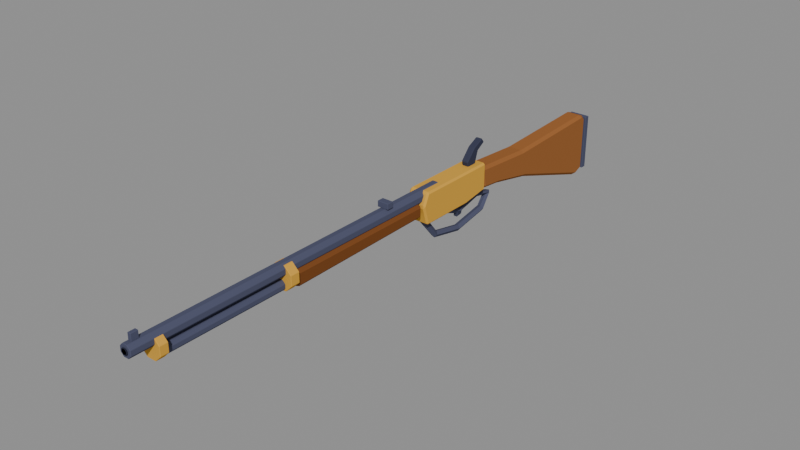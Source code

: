 # Source: myw_leverrifle.blend  (saved by Blender 5.3.31; exported with 4.5.12 LTS)
import bpy
from mathutils import Matrix  # noqa: F401  (used for matrix-valued properties, if any)

bpy.ops.wm.read_factory_settings(use_empty=True)
scene = bpy.context.scene
scene.name = 'Scene'

# ---- collections
col_myw_leverrifle = bpy.data.collections.new('MYW_LeverRifle'); scene.collection.children.link(col_myw_leverrifle)

# ---- materials (node trees are filled in below, after node groups)
mat_myw_brass = bpy.data.materials.new('MYW_Brass')
mat_myw_brass.diffuse_color = (0.6939, 0.3712, 0.05286, 1.0)
mat_myw_brass.roughness = 1.0
mat_myw_brass.specular_intensity = 0.0
mat_myw_wood = bpy.data.materials.new('MYW_Wood')
mat_myw_wood.diffuse_color = (0.3231, 0.1248, 0.03955, 1.0)
mat_myw_wood.roughness = 1.0
mat_myw_wood.specular_intensity = 0.0
mat_myw_wood2 = bpy.data.materials.new('MYW_Wood2')
mat_myw_wood2.diffuse_color = (0.1946, 0.06848, 0.02122, 1.0)
mat_myw_wood2.roughness = 1.0
mat_myw_wood2.specular_intensity = 0.0
mat_myw_iron = bpy.data.materials.new('MYW_Iron')
mat_myw_iron.diffuse_color = (0.08022, 0.0865, 0.1441, 1.0)
mat_myw_iron.roughness = 1.0
mat_myw_iron.specular_intensity = 0.0
mat_myw_dark = bpy.data.materials.new('MYW_Dark')
mat_myw_dark.diffuse_color = (0.02315, 0.02519, 0.04231, 1.0)
mat_myw_dark.roughness = 1.0
mat_myw_dark.specular_intensity = 0.0
mat_myw_iron2 = bpy.data.materials.new('MYW_Iron2')
mat_myw_iron2.diffuse_color = (0.04231, 0.04667, 0.08022, 1.0)
mat_myw_iron2.roughness = 1.0
mat_myw_iron2.specular_intensity = 0.0

# ---- material node trees
mat_myw_brass.use_nodes = True; mat_myw_brass.node_tree.nodes.clear()
_N = mat_myw_brass.node_tree.nodes; _L = mat_myw_brass.node_tree.links
n0 = _N.new('ShaderNodeBsdfPrincipled'); n0.name = 'Principled BSDF'; n0.location = (-200, 100)
n0.inputs[0].default_value = (0.6939, 0.3712, 0.05286, 1.0)
n0.inputs[2].default_value = 1.0
n0.inputs[10].default_value = 0.005
n0.inputs[13].default_value = 0.0
n1 = _N.new('ShaderNodeOutputMaterial'); n1.name = 'Material Output'; n1.location = (200, 100)
_L.new(n0.outputs[0], n1.inputs[0])
n1.is_active_output = True
mat_myw_wood.use_nodes = True; mat_myw_wood.node_tree.nodes.clear()
_N = mat_myw_wood.node_tree.nodes; _L = mat_myw_wood.node_tree.links
n0 = _N.new('ShaderNodeBsdfPrincipled'); n0.name = 'Principled BSDF'; n0.location = (-200, 100)
n0.inputs[0].default_value = (0.3231, 0.1248, 0.03955, 1.0)
n0.inputs[2].default_value = 1.0
n0.inputs[10].default_value = 0.005
n0.inputs[13].default_value = 0.0
n1 = _N.new('ShaderNodeOutputMaterial'); n1.name = 'Material Output'; n1.location = (200, 100)
_L.new(n0.outputs[0], n1.inputs[0])
n1.is_active_output = True
mat_myw_wood2.use_nodes = True; mat_myw_wood2.node_tree.nodes.clear()
_N = mat_myw_wood2.node_tree.nodes; _L = mat_myw_wood2.node_tree.links
n0 = _N.new('ShaderNodeBsdfPrincipled'); n0.name = 'Principled BSDF'; n0.location = (-200, 100)
n0.inputs[0].default_value = (0.1946, 0.06848, 0.02122, 1.0)
n0.inputs[2].default_value = 1.0
n0.inputs[10].default_value = 0.005
n0.inputs[13].default_value = 0.0
n1 = _N.new('ShaderNodeOutputMaterial'); n1.name = 'Material Output'; n1.location = (200, 100)
_L.new(n0.outputs[0], n1.inputs[0])
n1.is_active_output = True
mat_myw_iron.use_nodes = True; mat_myw_iron.node_tree.nodes.clear()
_N = mat_myw_iron.node_tree.nodes; _L = mat_myw_iron.node_tree.links
n0 = _N.new('ShaderNodeBsdfPrincipled'); n0.name = 'Principled BSDF'; n0.location = (-200, 100)
n0.inputs[0].default_value = (0.08022, 0.0865, 0.1441, 1.0)
n0.inputs[2].default_value = 1.0
n0.inputs[10].default_value = 0.005
n0.inputs[13].default_value = 0.0
n1 = _N.new('ShaderNodeOutputMaterial'); n1.name = 'Material Output'; n1.location = (200, 100)
_L.new(n0.outputs[0], n1.inputs[0])
n1.is_active_output = True
mat_myw_dark.use_nodes = True; mat_myw_dark.node_tree.nodes.clear()
_N = mat_myw_dark.node_tree.nodes; _L = mat_myw_dark.node_tree.links
n0 = _N.new('ShaderNodeBsdfPrincipled'); n0.name = 'Principled BSDF'; n0.location = (-200, 100)
n0.inputs[0].default_value = (0.02315, 0.02519, 0.04231, 1.0)
n0.inputs[2].default_value = 1.0
n0.inputs[10].default_value = 0.005
n0.inputs[13].default_value = 0.0
n1 = _N.new('ShaderNodeOutputMaterial'); n1.name = 'Material Output'; n1.location = (200, 100)
_L.new(n0.outputs[0], n1.inputs[0])
n1.is_active_output = True
mat_myw_iron2.use_nodes = True; mat_myw_iron2.node_tree.nodes.clear()
_N = mat_myw_iron2.node_tree.nodes; _L = mat_myw_iron2.node_tree.links
n0 = _N.new('ShaderNodeBsdfPrincipled'); n0.name = 'Principled BSDF'; n0.location = (-200, 100)
n0.inputs[0].default_value = (0.04231, 0.04667, 0.08022, 1.0)
n0.inputs[2].default_value = 1.0
n0.inputs[10].default_value = 0.005
n0.inputs[13].default_value = 0.0
n1 = _N.new('ShaderNodeOutputMaterial'); n1.name = 'Material Output'; n1.location = (200, 100)
_L.new(n0.outputs[0], n1.inputs[0])
n1.is_active_output = True

# ---- meshes
me_receiver = bpy.data.meshes.new('Receiver')
me_receiver.from_pydata([(-0.09, 0.55, -0.08), (0.09, 0.55, -0.08), (-0.09, 0.55, 0.16), (0.09, 0.55, 0.16), (-0.09, -0.2, 0.16), (0.09, -0.2, 0.16), (-0.09, -0.25, 0.05), (0.09, -0.25, 0.05), (-0.09, -0.2, -0.12), (0.09, -0.2, -0.12), (-0.09, 0.3, -0.12), (0.09, 0.3, -0.12)], [], [(10, 8, 6, 4, 2, 0), (1, 3, 5, 7, 9, 11), (0, 2, 3, 1), (2, 4, 5, 3), (4, 6, 7, 5), (6, 8, 9, 7), (8, 10, 11, 9), (10, 0, 1, 11)])
_uv = me_receiver.uv_layers.new(name='Float2')
_uv.uv.foreach_set('vector', [-1.2, -0.48, 0.8, -0.48, 1.0, 0.2, 0.8, 0.64, -2.2, 0.64, -2.2, -0.32, 2.2, -0.32, 2.2, 0.64, -0.8, 0.64, -1.0, 0.2, -0.8, -0.48, 1.2, -0.48, 0.36, -0.32, 0.36, 0.64, -0.36, 0.64, -0.36, -0.32, -0.36, 2.2, -0.36, -0.8, 0.36, -0.8, 0.36, 2.2, -0.36, 0.64, -0.36, 0.2, 0.36, 0.2, 0.36, 0.64, -0.36, 0.2, -0.36, -0.48, 0.36, -0.48, 0.36, 0.2, -0.36, 0.8, -0.36, -1.2, 0.36, -1.2, 0.36, 0.8, -0.36, -1.2, -0.36, -2.2, 0.36, -2.2, 0.36, -1.2])
me_receiver.materials.append(mat_myw_brass)
me_receiver.update()
me_stock = bpy.data.meshes.new('Stock')
me_stock.from_pydata([(-0.085, 0.5, 0.12), (0.085, 0.5, 0.12), (-0.085, 1.1, 0.08), (0.085, 1.1, 0.08), (-0.085, 2.05, 0.12), (0.085, 2.05, 0.12), (-0.085, 2.1, 0.08), (0.085, 2.1, 0.08), (-0.085, 2.1, -0.42), (0.085, 2.1, -0.42), (-0.085, 2.0, -0.46), (0.085, 2.0, -0.46), (-0.085, 1.15, -0.18), (0.085, 1.15, -0.18), (-0.085, 0.75, -0.1), (0.085, 0.75, -0.1), (-0.085, 0.55, -0.08), (0.085, 0.55, -0.08), (-0.075, -0.25, -0.04), (0.075, -0.25, -0.04), (-0.075, -0.25, 0.08), (0.075, -0.25, 0.08), (-0.075, -1.6, 0.08), (0.075, -1.6, 0.08), (-0.075, -1.65, 0.0), (0.075, -1.65, 0.0), (-0.075, -1.6, -0.06), (0.075, -1.6, -0.06)], [], [(16, 0, 2, 4, 6, 8, 10, 12, 14), (1, 17, 15, 13, 11, 9, 7, 5, 3), (0, 1, 3, 2), (2, 3, 5, 4), (4, 5, 7, 6), (6, 7, 9, 8), (8, 9, 11, 10), (10, 11, 13, 12), (12, 13, 15, 14), (14, 15, 17, 16), (16, 17, 1, 0), (26, 24, 22, 20, 18), (19, 21, 23, 25, 27), (18, 20, 21, 19), (20, 22, 23, 21), (22, 24, 25, 23), (24, 26, 27, 25), (26, 18, 19, 27)])
me_stock.polygons.foreach_set('material_index', [0, 0, 0, 0, 0, 0, 0, 0, 0, 0, 0, 1, 1, 1, 1, 1, 1, 1])
_uv = me_stock.uv_layers.new(name='Float2')
_uv.uv.foreach_set('vector', [-2.2, -0.32, -2.0, 0.48, -4.4, 0.32, -8.2, 0.48, -8.4, 0.32, -8.4, -1.68, -8.0, -1.84, -4.6, -0.72, -3.0, -0.4, 2.0, 0.48, 2.2, -0.32, 3.0, -0.4, 4.6, -0.72, 8.0, -1.84, 8.4, -1.68, 8.4, 0.32, 8.2, 0.48, 4.4, 0.32, -0.34, 2.0, 0.34, 2.0, 0.34, 4.4, -0.34, 4.4, -0.34, 4.4, 0.34, 4.4, 0.34, 8.2, -0.34, 8.2, -0.34, 8.2, 0.34, 8.2, 0.34, 8.4, -0.34, 8.4, 0.34, 0.32, -0.34, 0.32, -0.34, -1.68, 0.34, -1.68, -0.34, -8.4, 0.34, -8.4, 0.34, -8.0, -0.34, -8.0, -0.34, -8.0, 0.34, -8.0, 0.34, -4.6, -0.34, -4.6, -0.34, -4.6, 0.34, -4.6, 0.34, -3.0, -0.34, -3.0, -0.34, -3.0, 0.34, -3.0, 0.34, -2.2, -0.34, -2.2, -0.34, -0.32, 0.34, -0.32, 0.34, 0.48, -0.34, 0.48, 6.4, -0.24, 6.6, 0.0, 6.4, 0.32, 1.0, 0.32, 1.0, -0.16, -1.0, -0.16, -1.0, 0.32, -6.4, 0.32, -6.6, 0.0, -6.4, -0.24, 0.3, -0.16, 0.3, 0.32, -0.3, 0.32, -0.3, -0.16, -0.3, -1.0, -0.3, -6.4, 0.3, -6.4, 0.3, -1.0, -0.3, 0.32, -0.3, 0.0, 0.3, 0.0, 0.3, 0.32, -0.3, 0.0, -0.3, -0.24, 0.3, -0.24, 0.3, 0.0, -0.3, 6.4, -0.3, 1.0, 0.3, 1.0, 0.3, 6.4])
me_stock.materials.append(mat_myw_wood)
me_stock.materials.append(mat_myw_wood2)
me_stock.update()
me_barrel = bpy.data.meshes.new('Barrel')
me_barrel.from_pydata([(-0.05543, 0.0, 0.08704), (-0.02296, 0.0, 0.05457), (0.02296, 0.0, 0.05457), (0.05543, 0.0, 0.08704), (0.05543, 0.0, 0.133), (0.02296, 0.0, 0.1654), (-0.02296, 0.0, 0.1654), (-0.05543, 0.0, 0.133), (-0.05081, -3.0, 0.08895), (-0.02105, -3.0, 0.05919), (0.02105, -3.0, 0.05919), (0.05081, -3.0, 0.08895), (0.05081, -3.0, 0.131), (0.02105, -3.0, 0.1608), (-0.02105, -3.0, 0.1608), (-0.05081, -3.0, 0.131), (-0.02772, -3.005, 0.09852), (-0.01148, -3.005, 0.08228), (0.01148, -3.005, 0.08228), (0.02772, -3.005, 0.09852), (0.02772, -3.005, 0.1215), (0.01148, -3.005, 0.1377), (-0.01148, -3.005, 0.1377), (-0.02772, -3.005, 0.1215), (-0.02772, -3.01, 0.09852), (-0.01148, -3.01, 0.08228), (0.01148, -3.01, 0.08228), (0.02772, -3.01, 0.09852), (0.02772, -3.01, 0.1215), (0.01148, -3.01, 0.1377), (-0.01148, -3.01, 0.1377), (-0.02772, -3.01, 0.1215), (-0.02217, -3.005, 0.1008), (-0.009184, -3.005, 0.08783), (0.009184, -3.005, 0.08783), (0.02217, -3.005, 0.1008), (0.02217, -3.005, 0.1192), (0.009184, -3.005, 0.1322), (-0.009184, -3.005, 0.1322), (-0.02217, -3.005, 0.1192), (-0.02217, -3.01, 0.1008), (-0.009184, -3.01, 0.08783), (0.009184, -3.01, 0.08783), (0.02217, -3.01, 0.1008), (0.02217, -3.01, 0.1192), (0.009184, -3.01, 0.1322), (-0.009184, -3.01, 0.1322), (-0.02217, -3.01, 0.1192), (-0.04157, -0.25, -0.02722), (-0.01722, -0.25, -0.05157), (0.01722, -0.25, -0.05157), (0.04157, -0.25, -0.02722), (0.04157, -0.25, 0.007221), (0.01722, -0.25, 0.03157), (-0.01722, -0.25, 0.03157), (-0.04157, -0.25, 0.007221), (-0.04157, -2.8, -0.02722), (-0.01722, -2.8, -0.05157), (0.01722, -2.8, -0.05157), (0.04157, -2.8, -0.02722), (0.04157, -2.8, 0.007221), (0.01722, -2.8, 0.03157), (-0.01722, -2.8, 0.03157), (-0.04157, -2.8, 0.007221), (-0.1016, -1.62, 0.007905), (-0.0421, -1.62, -0.05163), (0.0421, -1.62, -0.05163), (0.1016, -1.62, 0.007905), (0.1016, -1.62, 0.0921), (0.0421, -1.62, 0.1516), (-0.0421, -1.62, 0.1516), (-0.1016, -1.62, 0.0921), (-0.1016, -1.7, 0.007905), (-0.0421, -1.7, -0.05163), (0.0421, -1.7, -0.05163), (0.1016, -1.7, 0.007905), (0.1016, -1.7, 0.0921), (0.0421, -1.7, 0.1516), (-0.0421, -1.7, 0.1516), (-0.1016, -1.7, 0.0921), (-0.09239, -2.75, 0.01173), (-0.03827, -2.75, -0.04239), (0.03827, -2.75, -0.04239), (0.09239, -2.75, 0.01173), (0.09239, -2.75, 0.08827), (0.03827, -2.75, 0.1424), (-0.03827, -2.75, 0.1424), (-0.09239, -2.75, 0.08827), (-0.09239, -2.82, 0.01173), (-0.03827, -2.82, -0.04239), (0.03827, -2.82, -0.04239), (0.09239, -2.82, 0.01173), (0.09239, -2.82, 0.08827), (0.03827, -2.82, 0.1424), (-0.03827, -2.82, 0.1424), (-0.09239, -2.82, 0.08827), (-0.015, -2.96, 0.16), (0.015, -2.96, 0.16), (0.015, -2.9, 0.16), (-0.015, -2.9, 0.16), (-0.015, -2.96, 0.22), (0.015, -2.96, 0.22), (0.015, -2.9, 0.22), (-0.015, -2.9, 0.22), (-0.05, -0.63, 0.165), (0.05, -0.63, 0.165), (0.05, -0.57, 0.165), (-0.05, -0.57, 0.165), (-0.05, -0.63, 0.215), (0.05, -0.63, 0.215), (0.05, -0.57, 0.215), (-0.05, -0.57, 0.215), (-0.09, 2.1, 0.08), (0.09, 2.1, 0.08), (-0.09, 2.15, 0.08), (0.09, 2.15, 0.08), (-0.09, 2.15, -0.42), (0.09, 2.15, -0.42), (-0.09, 2.1, -0.42), (0.09, 2.1, -0.42)], [], [(0, 1, 9, 8), (1, 2, 10, 9), (2, 3, 11, 10), (3, 4, 12, 11), (4, 5, 13, 12), (5, 6, 14, 13), (6, 7, 15, 14), (7, 0, 8, 15), (7, 6, 5, 4, 3, 2, 1, 0), (8, 9, 10, 11, 12, 13, 14, 15), (16, 17, 25, 24), (17, 18, 26, 25), (18, 19, 27, 26), (19, 20, 28, 27), (20, 21, 29, 28), (21, 22, 30, 29), (22, 23, 31, 30), (23, 16, 24, 31), (32, 40, 41, 33), (33, 41, 42, 34), (34, 42, 43, 35), (35, 43, 44, 36), (36, 44, 45, 37), (37, 45, 46, 38), (38, 46, 47, 39), (39, 47, 40, 32), (16, 32, 33, 17), (17, 33, 34, 18), (18, 34, 35, 19), (19, 35, 36, 20), (20, 36, 37, 21), (21, 37, 38, 22), (22, 38, 39, 23), (23, 39, 32, 16), (40, 47, 46, 45, 44, 43, 42, 41), (24, 25, 26, 27, 28, 29, 30, 31), (48, 49, 57, 56), (49, 50, 58, 57), (50, 51, 59, 58), (51, 52, 60, 59), (52, 53, 61, 60), (53, 54, 62, 61), (54, 55, 63, 62), (55, 48, 56, 63), (55, 54, 53, 52, 51, 50, 49, 48), (56, 57, 58, 59, 60, 61, 62, 63), (64, 65, 73, 72), (65, 66, 74, 73), (66, 67, 75, 74), (67, 68, 76, 75), (68, 69, 77, 76), (69, 70, 78, 77), (70, 71, 79, 78), (71, 64, 72, 79), (71, 70, 69, 68, 67, 66, 65, 64), (72, 73, 74, 75, 76, 77, 78, 79), (80, 81, 89, 88), (81, 82, 90, 89), (82, 83, 91, 90), (83, 84, 92, 91), (84, 85, 93, 92), (85, 86, 94, 93), (86, 87, 95, 94), (87, 80, 88, 95), (87, 86, 85, 84, 83, 82, 81, 80), (88, 89, 90, 91, 92, 93, 94, 95), (96, 99, 98, 97), (100, 101, 102, 103), (96, 97, 101, 100), (97, 98, 102, 101), (98, 99, 103, 102), (99, 96, 100, 103), (104, 107, 106, 105), (108, 109, 110, 111), (104, 105, 109, 108), (105, 106, 110, 109), (106, 107, 111, 110), (107, 104, 108, 111), (118, 112, 114, 116), (113, 119, 117, 115), (112, 113, 115, 114), (114, 115, 117, 116), (116, 117, 119, 118), (118, 119, 113, 112)])
me_barrel.polygons.foreach_set('material_index', [0, 0, 0, 0, 0, 0, 0, 0, 0, 0, 1, 1, 1, 1, 1, 1, 1, 1, 1, 1, 1, 1, 1, 1, 1, 1, 1, 1, 1, 1, 1, 1, 1, 1, 1, 1, 0, 0, 0, 0, 0, 0, 0, 0, 0, 0, 2, 2, 2, 2, 2, 2, 2, 2, 2, 2, 2, 2, 2, 2, 2, 2, 2, 2, 2, 2, 0, 0, 0, 0, 0, 0, 0, 0, 0, 0, 0, 0, 0, 0, 0, 0, 0, 0])
_uv = me_barrel.uv_layers.new(name='Float2')
_uv.uv.foreach_set('vector', [-0.2217, 0.0, -0.09184, 0.0, -0.08419, 12.0, -0.2033, 12.0, -0.09184, 0.0, 0.09184, 0.0, 0.08419, 12.0, -0.08419, 12.0, 0.09184, 0.0, 0.2217, 0.0, 0.2033, 12.0, 0.08419, 12.0, 0.0, 0.3482, 0.0, 0.5318, -12.0, 0.5242, -12.0, 0.3558, 0.2217, 0.0, 0.09184, 0.0, 0.08419, -12.0, 0.2033, -12.0, 0.09184, 0.0, -0.09184, 0.0, -0.08419, -12.0, 0.08419, -12.0, -0.09184, 0.0, -0.2217, 0.0, -0.2033, -12.0, -0.08419, -12.0, 0.0, 0.5318, 0.0, 0.3482, 12.0, 0.3558, 12.0, 0.5242, 0.2217, 0.5318, 0.09184, 0.6617, -0.09184, 0.6617, -0.2217, 0.5318, -0.2217, 0.3482, -0.09184, 0.2183, 0.09184, 0.2183, 0.2217, 0.3482, -0.2033, 0.3558, -0.08419, 0.2367, 0.08419, 0.2367, 0.2033, 0.3558, 0.2033, 0.5242, 0.08419, 0.6433, -0.08419, 0.6433, -0.2033, 0.5242, -0.1109, 12.02, -0.04592, 12.02, -0.04592, 12.04, -0.1109, 12.04, -0.04592, 12.02, 0.04592, 12.02, 0.04592, 12.04, -0.04592, 12.04, 0.04592, 12.02, 0.1109, 12.02, 0.1109, 12.04, 0.04592, 12.04, -12.02, 0.3941, -12.02, 0.4859, -12.04, 0.4859, -12.04, 0.3941, 0.1109, -12.02, 0.04592, -12.02, 0.04592, -12.04, 0.1109, -12.04, 0.04592, -12.02, -0.04592, -12.02, -0.04592, -12.04, 0.04592, -12.04, -0.04592, -12.02, -0.1109, -12.02, -0.1109, -12.04, -0.04592, -12.04, 12.02, 0.4859, 12.02, 0.3941, 12.04, 0.3941, 12.04, 0.4859, -0.08869, -12.02, -0.08869, -12.04, -0.03674, -12.04, -0.03674, -12.02, -0.03674, -12.02, -0.03674, -12.04, 0.03674, -12.04, 0.03674, -12.02, 0.03674, -12.02, 0.03674, -12.04, 0.08869, -12.04, 0.08869, -12.02, 12.02, 0.4033, 12.04, 0.4033, 12.04, 0.4767, 12.02, 0.4767, 0.08869, 12.02, 0.08869, 12.04, 0.03674, 12.04, 0.03674, 12.02, 0.03674, 12.02, 0.03674, 12.04, -0.03674, 12.04, -0.03674, 12.02, -0.03674, 12.02, -0.03674, 12.04, -0.08869, 12.04, -0.08869, 12.02, -12.02, 0.4767, -12.04, 0.4767, -12.04, 0.4033, -12.02, 0.4033, 0.1109, 0.3941, 0.08869, 0.4033, 0.03674, 0.3513, 0.04592, 0.3291, 0.04592, 0.3291, 0.03674, 0.3513, -0.03674, 0.3513, -0.04592, 0.3291, -0.04592, 0.3291, -0.03674, 0.3513, -0.08869, 0.4033, -0.1109, 0.3941, -0.1109, 0.3941, -0.08869, 0.4033, -0.08869, 0.4767, -0.1109, 0.4859, -0.1109, 0.4859, -0.08869, 0.4767, -0.03674, 0.5287, -0.04592, 0.5509, -0.04592, 0.5509, -0.03674, 0.5287, 0.03674, 0.5287, 0.04592, 0.5509, 0.04592, 0.5509, 0.03674, 0.5287, 0.08869, 0.4767, 0.1109, 0.4859, 0.1109, 0.4859, 0.08869, 0.4767, 0.08869, 0.4033, 0.1109, 0.3941, 0.08869, 0.4033, 0.08869, 0.4767, 0.03674, 0.5287, -0.03674, 0.5287, -0.08869, 0.4767, -0.08869, 0.4033, -0.03674, 0.3513, 0.03674, 0.3513, -0.1109, 0.3941, -0.04592, 0.3291, 0.04592, 0.3291, 0.1109, 0.3941, 0.1109, 0.4859, 0.04592, 0.5509, -0.04592, 0.5509, -0.1109, 0.4859, 1.0, -0.1089, 1.0, -0.2063, 11.2, -0.2063, 11.2, -0.1089, -0.06888, 1.0, 0.06888, 1.0, 0.06888, 11.2, -0.06888, 11.2, -1.0, -0.2063, -1.0, -0.1089, -11.2, -0.1089, -11.2, -0.2063, -1.0, -0.1089, -1.0, 0.02888, -11.2, 0.02888, -11.2, -0.1089, 0.1663, -1.0, 0.06888, -1.0, 0.06888, -11.2, 0.1663, -11.2, 0.06888, -1.0, -0.06888, -1.0, -0.06888, -11.2, 0.06888, -11.2, -0.06888, -1.0, -0.1663, -1.0, -0.1663, -11.2, -0.06888, -11.2, 1.0, 0.02888, 1.0, -0.1089, 11.2, -0.1089, 11.2, 0.02888, 0.1663, 0.02888, 0.06888, 0.1263, -0.06888, 0.1263, -0.1663, 0.02888, -0.1663, -0.1089, -0.06888, -0.2063, 0.06888, -0.2063, 0.1663, -0.1089, -0.1663, -0.1089, -0.06888, -0.2063, 0.06888, -0.2063, 0.1663, -0.1089, 0.1663, 0.02888, 0.06888, 0.1263, -0.06888, 0.1263, -0.1663, 0.02888, 6.48, 0.03162, 6.48, -0.2065, 6.8, -0.2065, 6.8, 0.03162, -0.1684, 6.48, 0.1684, 6.48, 0.1684, 6.8, -0.1684, 6.8, -6.48, -0.2065, -6.48, 0.03162, -6.8, 0.03162, -6.8, -0.2065, -6.48, 0.03162, -6.48, 0.3684, -6.8, 0.3684, -6.8, 0.03162, -6.48, 0.3684, -6.48, 0.6065, -6.8, 0.6065, -6.8, 0.3684, 0.1684, -6.48, -0.1684, -6.48, -0.1684, -6.8, 0.1684, -6.8, 6.48, 0.6065, 6.48, 0.3684, 6.8, 0.3684, 6.8, 0.6065, 6.48, 0.3684, 6.48, 0.03162, 6.8, 0.03162, 6.8, 0.3684, 0.4065, 0.3684, 0.1684, 0.6065, -0.1684, 0.6065, -0.4065, 0.3684, -0.4065, 0.03162, -0.1684, -0.2065, 0.1684, -0.2065, 0.4065, 0.03162, -0.4065, 0.03162, -0.1684, -0.2065, 0.1684, -0.2065, 0.4065, 0.03162, 0.4065, 0.3684, 0.1684, 0.6065, -0.1684, 0.6065, -0.4065, 0.3684, 11.0, 0.04693, 11.0, -0.1696, 11.28, -0.1696, 11.28, 0.04693, -0.1531, 11.0, 0.1531, 11.0, 0.1531, 11.28, -0.1531, 11.28, -11.0, -0.1696, -11.0, 0.04693, -11.28, 0.04693, -11.28, -0.1696, -11.0, 0.04693, -11.0, 0.3531, -11.28, 0.3531, -11.28, 0.04693, -11.0, 0.3531, -11.0, 0.5696, -11.28, 0.5696, -11.28, 0.3531, 0.1531, -11.0, -0.1531, -11.0, -0.1531, -11.28, 0.1531, -11.28, 11.0, 0.5696, 11.0, 0.3531, 11.28, 0.3531, 11.28, 0.5696, 11.0, 0.3531, 11.0, 0.04693, 11.28, 0.04693, 11.28, 0.3531, 0.3696, 0.3531, 0.1531, 0.5696, -0.1531, 0.5696, -0.3696, 0.3531, -0.3696, 0.04693, -0.1531, -0.1696, 0.1531, -0.1696, 0.3696, 0.04693, -0.3696, 0.04693, -0.1531, -0.1696, 0.1531, -0.1696, 0.3696, 0.04693, 0.3696, 0.3531, 0.1531, 0.5696, -0.1531, 0.5696, -0.3696, 0.3531, -0.06, 11.84, -0.06, 11.6, 0.06, 11.6, 0.06, 11.84, -0.06, -11.84, 0.06, -11.84, 0.06, -11.6, -0.06, -11.6, -0.06, 0.64, 0.06, 0.64, 0.06, 0.88, -0.06, 0.88, -11.84, 0.64, -11.6, 0.64, -11.6, 0.88, -11.84, 0.88, -0.06, 0.64, 0.06, 0.64, 0.06, 0.88, -0.06, 0.88, 11.6, 0.64, 11.84, 0.64, 11.84, 0.88, 11.6, 0.88, -0.2, 2.52, -0.2, 2.28, 0.2, 2.28, 0.2, 2.52, -0.2, -2.52, 0.2, -2.52, 0.2, -2.28, -0.2, -2.28, -0.2, 0.66, 0.2, 0.66, 0.2, 0.86, -0.2, 0.86, -2.52, 0.66, -2.28, 0.66, -2.28, 0.86, -2.52, 0.86, -0.2, 0.66, 0.2, 0.66, 0.2, 0.86, -0.2, 0.86, 2.28, 0.66, 2.52, 0.66, 2.52, 0.86, 2.28, 0.86, -8.4, -1.68, -8.4, 0.32, -8.6, 0.32, -8.6, -1.68, 8.4, 0.32, 8.4, -1.68, 8.6, -1.68, 8.6, 0.32, -0.36, 8.4, 0.36, 8.4, 0.36, 8.6, -0.36, 8.6, 0.36, 0.32, -0.36, 0.32, -0.36, -1.68, 0.36, -1.68, -0.36, -8.6, 0.36, -8.6, 0.36, -8.4, -0.36, -8.4, -0.36, -1.68, 0.36, -1.68, 0.36, 0.32, -0.36, 0.32])
me_barrel.materials.append(mat_myw_iron)
me_barrel.materials.append(mat_myw_dark)
me_barrel.materials.append(mat_myw_brass)
me_barrel.update()
me_lever = bpy.data.meshes.new('Lever')
me_lever.from_pydata([(0.03, -0.15, -0.12), (0.009271, -0.1719, -0.1383), (-0.02427, -0.1635, -0.1313), (-0.02427, -0.1365, -0.1087), (0.009271, -0.1281, -0.1017), (0.03, 0.0, -0.3), (0.009271, -0.01343, -0.3252), (-0.02427, -0.008298, -0.3156), (-0.02427, 0.008298, -0.2844), (0.009271, 0.01343, -0.2748), (0.03, 0.3, -0.36), (0.009271, 0.3, -0.3885), (-0.02427, 0.3, -0.3776), (-0.02427, 0.3, -0.3424), (0.009271, 0.3, -0.3315), (0.03, 0.62, -0.3), (0.009271, 0.6317, -0.326), (-0.02427, 0.6272, -0.3161), (-0.02427, 0.6128, -0.2839), (0.009271, 0.6083, -0.274), (0.03, 0.7, -0.18), (0.009271, 0.7261, -0.1686), (-0.02427, 0.7162, -0.1729), (-0.02427, 0.6838, -0.1871), (0.009271, 0.6739, -0.1914), (0.03, 0.55, -0.14), (0.009271, 0.5486, -0.1115), (-0.02427, 0.5491, -0.1224), (-0.02427, 0.5509, -0.1576), (0.009271, 0.5514, -0.1685), (0.03, 0.3, -0.2), (0.009271, 0.3, -0.1715), (-0.02427, 0.3, -0.1824), (-0.02427, 0.3, -0.2176), (0.009271, 0.3, -0.2285), (0.03, 0.15, -0.14), (0.009271, 0.1606, -0.1135), (-0.02427, 0.1565, -0.1236), (-0.02427, 0.1435, -0.1564), (0.009271, 0.1394, -0.1665)], [], [(0, 1, 6, 5), (1, 2, 7, 6), (2, 3, 8, 7), (3, 4, 9, 8), (4, 0, 5, 9), (5, 6, 11, 10), (6, 7, 12, 11), (7, 8, 13, 12), (8, 9, 14, 13), (9, 5, 10, 14), (10, 11, 16, 15), (11, 12, 17, 16), (12, 13, 18, 17), (13, 14, 19, 18), (14, 10, 15, 19), (15, 16, 21, 20), (16, 17, 22, 21), (17, 18, 23, 22), (18, 19, 24, 23), (19, 15, 20, 24), (20, 21, 26, 25), (21, 22, 27, 26), (22, 23, 28, 27), (23, 24, 29, 28), (24, 20, 25, 29), (25, 26, 31, 30), (26, 27, 32, 31), (27, 28, 33, 32), (28, 29, 34, 33), (29, 25, 30, 34), (30, 31, 36, 35), (31, 32, 37, 36), (32, 33, 38, 37), (33, 34, 39, 38), (34, 30, 35, 39), (4, 3, 2, 1, 0), (35, 36, 37, 38, 39)])
_uv = me_lever.uv_layers.new(name='Float2')
_uv.uv.foreach_set('vector', [-0.6, -0.48, -0.6877, -0.5531, -0.05371, -1.301, 0.0, -1.2, 0.03708, -0.5531, -0.09708, -0.5252, -0.09708, -1.262, 0.03708, -1.301, 0.6542, -0.5252, 0.5458, -0.4348, -0.03319, -1.138, 0.03319, -1.262, 0.09708, -0.4348, -0.03708, -0.4069, -0.03708, -1.099, 0.09708, -1.138, -0.5123, -0.4069, -0.6, -0.48, 0.0, -1.2, 0.05371, -1.099, 0.0, -1.2, -0.05371, -1.301, 1.2, -1.554, 1.2, -1.44, 0.03708, 0.05371, -0.09708, 0.03319, -0.09708, -1.2, 0.03708, -1.2, 0.03319, -1.262, -0.03319, -1.138, -1.2, -1.369, -1.2, -1.511, -0.09708, 0.03319, 0.03708, 0.05371, 0.03708, 1.2, -0.09708, 1.2, 0.05371, -1.099, 0.0, -1.2, 1.2, -1.44, 1.2, -1.326, 1.2, -1.44, 1.2, -1.554, 2.527, -1.304, 2.48, -1.2, 0.03708, -1.2, -0.09708, -1.2, -0.09708, -2.509, 0.03708, -2.527, -1.2, -1.511, -1.2, -1.369, -2.451, -1.136, -2.509, -1.264, -0.09708, 1.2, 0.03708, 1.2, 0.03708, 2.433, -0.09708, 2.451, 1.2, -1.326, 1.2, -1.44, 2.48, -1.2, 2.433, -1.096, 2.48, -1.2, 2.527, -1.304, 2.905, -0.6743, 2.8, -0.72, -0.03708, -1.304, 0.09708, -1.264, 0.09708, -0.6917, -0.03708, -0.6743, -2.509, -1.264, -2.451, -1.136, -2.735, -0.7483, -2.865, -0.6917, -0.09708, -1.136, 0.03708, -1.096, 0.03708, -0.7657, -0.09708, -0.7483, 2.433, -1.096, 2.48, -1.2, 2.8, -0.72, 2.695, -0.7657, 2.8, -0.72, 2.905, -0.6743, 2.194, -0.446, 2.2, -0.56, 0.03708, 2.905, -0.09708, 2.865, -0.09708, 2.196, 0.03708, 2.194, -2.865, -0.6917, -2.735, -0.7483, -2.204, -0.6304, -2.196, -0.4896, -0.09708, -2.735, 0.03708, -2.695, 0.03708, -2.206, -0.09708, -2.204, 2.695, -0.7657, 2.8, -0.72, 2.2, -0.56, 2.206, -0.674, 2.2, -0.56, 2.194, -0.446, 1.2, -0.6859, 1.2, -0.8, 0.03708, 2.194, -0.09708, 2.196, -0.09708, 1.2, 0.03708, 1.2, -2.196, -0.4896, -2.204, -0.6304, -1.2, -0.8705, -1.2, -0.7295, -0.09708, -2.204, 0.03708, -2.206, 0.03708, -1.2, -0.09708, -1.2, 2.206, -0.674, 2.2, -0.56, 1.2, -0.8, 1.2, -0.9141, 1.2, -0.8, 1.2, -0.6859, 0.6424, -0.454, 0.6, -0.56, 0.03708, 1.2, -0.09708, 1.2, -0.09708, 0.6262, 0.03708, 0.6424, -1.2, -0.7295, -1.2, -0.8705, -0.5738, -0.6255, -0.6262, -0.4945, -0.09708, -1.2, 0.03708, -1.2, 0.03708, -0.5576, -0.09708, -0.5738, 1.2, -0.9141, 1.2, -0.8, 0.6, -0.56, 0.5576, -0.666, 0.03708, -0.5123, -0.09708, -0.5458, -0.09708, -0.6542, 0.03708, -0.6877, 0.12, -0.6, 0.12, -0.56, 0.03708, -0.454, -0.09708, -0.4945, -0.09708, -0.6255, 0.03708, -0.666])
me_lever.materials.append(mat_myw_iron)
me_lever.update()
me_hammer = bpy.data.meshes.new('Hammer')
me_hammer.from_pydata([(-0.03, 0.4, 0.12), (0.03, 0.4, 0.12), (-0.03, 0.48, 0.14), (0.03, 0.48, 0.14), (-0.03, 0.52, 0.26), (0.03, 0.52, 0.26), (-0.03, 0.6, 0.31), (0.03, 0.6, 0.31), (-0.03, 0.57, 0.35), (0.03, 0.57, 0.35), (-0.03, 0.47, 0.3), (0.03, 0.47, 0.3), (-0.03, 0.38, 0.2), (0.03, 0.38, 0.2)], [], [(12, 10, 8, 6, 4, 2, 0), (1, 3, 5, 7, 9, 11, 13), (0, 2, 3, 1), (2, 4, 5, 3), (4, 6, 7, 5), (6, 8, 9, 7), (8, 10, 11, 9), (10, 12, 13, 11), (12, 0, 1, 13)])
_uv = me_hammer.uv_layers.new(name='Float2')
_uv.uv.foreach_set('vector', [-1.52, 0.8, -1.88, 1.2, -2.28, 1.4, -2.4, 1.24, -2.08, 1.04, -1.92, 0.56, -1.6, 0.48, 1.6, 0.48, 1.92, 0.56, 2.08, 1.04, 2.4, 1.24, 2.28, 1.4, 1.88, 1.2, 1.52, 0.8, -0.12, -1.6, -0.12, -1.92, 0.12, -1.92, 0.12, -1.6, 0.12, 0.56, 0.12, 1.04, -0.12, 1.04, -0.12, 0.56, -0.12, -2.08, -0.12, -2.4, 0.12, -2.4, 0.12, -2.08, 0.12, 1.24, 0.12, 1.4, -0.12, 1.4, -0.12, 1.24, -0.12, 2.28, -0.12, 1.88, 0.12, 1.88, 0.12, 2.28, -0.12, 1.2, -0.12, 0.8, 0.12, 0.8, 0.12, 1.2, -0.12, 0.8, -0.12, 0.48, 0.12, 0.48, 0.12, 0.8])
me_hammer.materials.append(mat_myw_iron2)
me_hammer.update()
me_trigger = bpy.data.meshes.new('Trigger')
me_trigger.from_pydata([(-0.02, 0.3, -0.12), (0.02, 0.3, -0.12), (-0.02, 0.36, -0.12), (0.02, 0.36, -0.12), (-0.02, 0.33, -0.24), (0.02, 0.33, -0.24), (-0.02, 0.27, -0.25), (0.02, 0.27, -0.25)], [], [(6, 0, 2, 4), (1, 7, 5, 3), (0, 1, 3, 2), (2, 3, 5, 4), (4, 5, 7, 6), (6, 7, 1, 0)])
_uv = me_trigger.uv_layers.new(name='Float2')
_uv.uv.foreach_set('vector', [-1.08, -1.0, -1.2, -0.48, -1.44, -0.48, -1.32, -0.96, 1.2, -0.48, 1.08, -1.0, 1.32, -0.96, 1.44, -0.48, -0.08, 1.2, 0.08, 1.2, 0.08, 1.44, -0.08, 1.44, 0.08, -0.48, -0.08, -0.48, -0.08, -0.96, 0.08, -0.96, -0.08, -1.32, 0.08, -1.32, 0.08, -1.08, -0.08, -1.08, -0.08, -1.0, 0.08, -1.0, 0.08, -0.48, -0.08, -0.48])
me_trigger.materials.append(mat_myw_iron2)
me_trigger.update()

# ---- objects
ob_receiver = bpy.data.objects.new('Receiver', me_receiver)
ob_stock = bpy.data.objects.new('Stock', me_stock)
ob_barrel = bpy.data.objects.new('Barrel', me_barrel)
ob_lever = bpy.data.objects.new('Lever', me_lever)
ob_hammer = bpy.data.objects.new('Hammer', me_hammer)
ob_trigger = bpy.data.objects.new('Trigger', me_trigger)

# ---- transforms, parenting, visibility, modifiers, constraints
ob_receiver.location = (0.0, 0.0, 0.0)
_m = ob_receiver.modifiers.new('Chamfer', 'BEVEL')
_m.width = 0.015
_m.width_pct = 0.015
ob_stock.location = (0.0, 0.0, 0.0)
_m = ob_stock.modifiers.new('Chamfer', 'BEVEL')
_m.width = 0.025
_m.width_pct = 0.025
ob_barrel.location = (0.0, 0.0, 0.0)
_m = ob_barrel.modifiers.new('Chamfer', 'BEVEL')
_m.width = 0.01
_m.width_pct = 0.01
ob_lever.location = (0.0, 0.0, 0.0)
ob_hammer.location = (0.0, 0.0, 0.0)
_m = ob_hammer.modifiers.new('Chamfer', 'BEVEL')
_m.width = 0.006
_m.width_pct = 0.006
ob_trigger.location = (0.0, 0.0, 0.0)
_m = ob_trigger.modifiers.new('Chamfer', 'BEVEL')
_m.width = 0.006
_m.width_pct = 0.006

# ---- collection membership
col_myw_leverrifle.objects.link(ob_receiver)
col_myw_leverrifle.objects.link(ob_stock)
col_myw_leverrifle.objects.link(ob_barrel)
col_myw_leverrifle.objects.link(ob_lever)
col_myw_leverrifle.objects.link(ob_hammer)
col_myw_leverrifle.objects.link(ob_trigger)

# ---- scene / render settings (as saved in the file)
scene.frame_start = 1; scene.frame_end = 250; scene.frame_set(1)
scene.render.engine = 'BLENDER_EEVEE_NEXT'
scene.render.bake_bias = 0.0
scene.render.bake_samples = 0
scene.render.compositor_device = 'GPU'
scene.eevee.use_volume_custom_range = False
scene.eevee.fast_gi_thickness_near = 0.1
scene.eevee.fast_gi_thickness_far = 0.0
scene.eevee.ray_tracing_options.screen_trace_thickness = 0.1
bpy.context.view_layer.update()

# ---- added for rendering (the .blend has no active camera and no usable light): camera, sun + grey world if the file has none
cam_auto = bpy.data.cameras.new('AutoCamera')
cam_auto.lens = 50.0
cam_auto.sensor_width = 36.0
cam_auto.clip_end = 1000.0
ob_auto_camera = bpy.data.objects.new('AutoCamera', cam_auto)
scene.collection.objects.link(ob_auto_camera)
ob_auto_camera.location = (4.83478, -6.23174, 3.8154)
ob_auto_camera.rotation_euler = (1.09748, -7.21219e-08, 0.694738)
scene.camera = ob_auto_camera
light_auto_sun = bpy.data.lights.new('AutoSun', 'SUN')
light_auto_sun.energy = 3.0
light_auto_sun.angle = 0.0523599
ob_auto_sun = bpy.data.objects.new('AutoSun', light_auto_sun)
scene.collection.objects.link(ob_auto_sun)
ob_auto_sun.rotation_euler = (0.872665, 0.174533, 0.523599)
if scene.world is None:
    world_auto = bpy.data.worlds.new('AutoWorld')
    world_auto.color = (0.3, 0.3, 0.3)
    scene.world = world_auto
bpy.context.view_layer.update()
